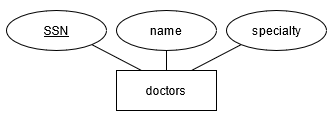

The diagram above was exported from draw.io. Its source (the exported page's mxGraphModel, read from the mxfile embedded in the PNG):
<mxGraphModel dx="1422" dy="763" grid="1" gridSize="10" guides="1" tooltips="1" connect="1" arrows="1" fold="1" page="1" pageScale="1" pageWidth="850" pageHeight="1100" math="0" shadow="0" extFonts="Permanent Marker^https://fonts.googleapis.com/css?family=Permanent+Marker">
  <root>
    <mxCell id="0" />
    <mxCell id="1" parent="0" />
    <mxCell id="ppnzW-AwBqLWWDxreT5Y-1" value="doctors" style="whiteSpace=wrap;html=1;align=center;" vertex="1" parent="1">
      <mxGeometry x="120" y="120" width="100" height="40" as="geometry" />
    </mxCell>
    <mxCell id="ppnzW-AwBqLWWDxreT5Y-2" value="SSN" style="ellipse;whiteSpace=wrap;html=1;align=center;fontStyle=4;" vertex="1" parent="1">
      <mxGeometry x="10" y="60" width="100" height="40" as="geometry" />
    </mxCell>
    <mxCell id="ppnzW-AwBqLWWDxreT5Y-3" value="specialty" style="ellipse;whiteSpace=wrap;html=1;align=center;" vertex="1" parent="1">
      <mxGeometry x="230" y="60" width="100" height="40" as="geometry" />
    </mxCell>
    <mxCell id="ppnzW-AwBqLWWDxreT5Y-4" value="" style="endArrow=none;html=1;rounded=0;entryX=0.25;entryY=0;entryDx=0;entryDy=0;exitX=1;exitY=1;exitDx=0;exitDy=0;" edge="1" parent="1" source="ppnzW-AwBqLWWDxreT5Y-2" target="ppnzW-AwBqLWWDxreT5Y-1">
      <mxGeometry relative="1" as="geometry">
        <mxPoint x="190" y="230" as="sourcePoint" />
        <mxPoint x="350" y="230" as="targetPoint" />
      </mxGeometry>
    </mxCell>
    <mxCell id="ppnzW-AwBqLWWDxreT5Y-5" value="" style="endArrow=none;html=1;rounded=0;entryX=0;entryY=1;entryDx=0;entryDy=0;exitX=0.75;exitY=0;exitDx=0;exitDy=0;" edge="1" parent="1" source="ppnzW-AwBqLWWDxreT5Y-1" target="ppnzW-AwBqLWWDxreT5Y-3">
      <mxGeometry relative="1" as="geometry">
        <mxPoint x="280" y="240" as="sourcePoint" />
        <mxPoint x="440" y="240" as="targetPoint" />
      </mxGeometry>
    </mxCell>
    <mxCell id="ppnzW-AwBqLWWDxreT5Y-6" value="name" style="ellipse;whiteSpace=wrap;html=1;align=center;" vertex="1" parent="1">
      <mxGeometry x="120" y="60" width="100" height="40" as="geometry" />
    </mxCell>
    <mxCell id="ppnzW-AwBqLWWDxreT5Y-7" value="" style="endArrow=none;html=1;rounded=0;exitX=0.5;exitY=0;exitDx=0;exitDy=0;entryX=0.5;entryY=1;entryDx=0;entryDy=0;" edge="1" parent="1" source="ppnzW-AwBqLWWDxreT5Y-1" target="ppnzW-AwBqLWWDxreT5Y-6">
      <mxGeometry relative="1" as="geometry">
        <mxPoint x="210" y="420" as="sourcePoint" />
        <mxPoint x="370" y="420" as="targetPoint" />
      </mxGeometry>
    </mxCell>
  </root>
</mxGraphModel>